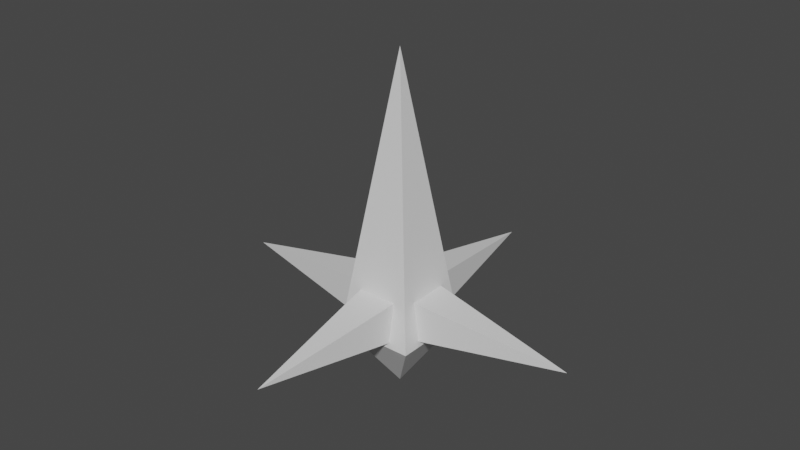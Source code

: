 # Source: Muzzleflash.blend  (saved by Blender 3.3.6; exported with 4.5.12 LTS)
import bpy
from mathutils import Matrix  # noqa: F401  (used for matrix-valued properties, if any)

bpy.ops.wm.read_factory_settings(use_empty=True)
scene = bpy.context.scene
scene.name = 'Scene'

# ---- collections
col_collection = bpy.data.collections.new('Collection'); scene.collection.children.link(col_collection)

# ---- materials (node trees are filled in below, after node groups)
mat_material = bpy.data.materials.new('Material')
mat_material.alpha_threshold = 0.0
mat_material.use_transparent_shadow = False
mat_material.roughness = 0.5
mat_material.line_color = (0.0, 0.0, 0.0, 1.0)

# ---- material node trees
mat_material.use_nodes = True; mat_material.node_tree.nodes.clear()
_N = mat_material.node_tree.nodes; _L = mat_material.node_tree.links
n0 = _N.new('ShaderNodeOutputMaterial'); n0.name = 'Material Output'; n0.location = (300, 300)
n1 = _N.new('ShaderNodeBsdfPrincipled'); n1.name = 'Principled BSDF'; n1.location = (10, 300)
n1.distribution = 'GGX'
n1.subsurface_method = 'RANDOM_WALK_SKIN'
n1.inputs[3].default_value = 1.45
n1.inputs[27].default_value = (0.0, 0.0, 0.0, 1.0)
n1.inputs[28].default_value = 1.0
_L.new(n1.outputs[0], n0.inputs[0])
n0.is_active_output = True

# ---- world
world_world = bpy.data.worlds.new('World'); scene.world = world_world
world_world.use_nodes = True; world_world.node_tree.nodes.clear()
_N = world_world.node_tree.nodes; _L = world_world.node_tree.links
n0 = _N.new('ShaderNodeOutputWorld'); n0.name = 'World Output'; n0.location = (300, 300)
n1 = _N.new('ShaderNodeBackground'); n1.name = 'Background'; n1.location = (10, 300)
n1.inputs[0].default_value = (0.05088, 0.05088, 0.05088, 1.0)
_L.new(n1.outputs[0], n0.inputs[0])
n0.is_active_output = True
world_world.color = (0.05088, 0.05088, 0.05088)
world_world.use_sun_shadow = False
world_world.sun_shadow_jitter_overblur = 0.0

# ---- meshes
me_cube = bpy.data.meshes.new('Cube')
me_cube.from_pydata([(0.0, 0.0, 10.22), (1.612, 1.612, -1.01), (0.0, 0.0, -3.621), (1.612, -1.612, -1.01), (-7.543, 0.0, 0.0), (-1.612, 1.612, -1.01), (-1.0, 0.0, 1.0), (-1.612, -1.612, -1.01), (-4.768e-07, 7.543, 0.0), (4.768e-07, -7.543, 0.0), (7.543, 0.0, 0.0), (1.0, 0.0, 1.0), (1.0, 0.0, -1.0), (-1.0, 0.0, -1.0), (0.0, 1.0, 1.0), (0.0, 1.0, -1.0), (0.0, -1.0, -1.0), (0.0, -1.0, 1.0)], [], [(1, 3, 2), (3, 0, 7), (7, 0, 5), (7, 5, 2), (1, 0, 3), (5, 0, 1), (15, 14, 10), (5, 1, 2), (3, 7, 2), (12, 11, 9), (13, 8, 12), (16, 17, 4), (15, 10, 16), (14, 4, 17), (10, 14, 17), (4, 15, 16), (10, 17, 16), (4, 14, 15), (13, 6, 8), (6, 9, 11), (8, 6, 11), (9, 13, 12), (8, 11, 12), (9, 6, 13)])
_uv = me_cube.uv_layers.new(name='UVMap')
_uv.uv.foreach_set('vector', [0.6068, 0.1886, 0.3932, 0.1886, 0.5, 0.0, 0.3932, 0.1886, 0.5, 1.0, 0.3932, 0.1886, 0.3932, 0.1886, 0.5, 1.0, 0.6068, 0.1886, 0.3932, 0.1886, 0.6068, 0.1886, 0.5, 0.0, 0.6068, 0.1886, 0.5, 1.0, 0.3932, 0.1886, 0.6068, 0.1886, 0.5, 1.0, 0.6068, 0.1886, 0.5663, 0.1894, 0.5663, 0.334, 0.5, 0.2617, 0.6068, 0.1886, 0.6068, 0.1886, 0.5, 0.0, 0.3932, 0.1886, 0.3932, 0.1886, 0.5, 0.0, 0.5, 0.1894, 0.5, 0.334, 0.0, 0.2617, 0.5, 0.1894, 1.0, 0.2617, 0.5, 0.1894, 0.4337, 0.1894, 0.4337, 0.334, 0.5, 0.2617, 0.5663, 0.1894, 0.5, 0.2617, 0.4337, 0.1894, 0.5663, 0.334, 0.5, 0.2617, 0.4337, 0.334, 0.5, 0.2617, 0.5663, 0.334, 0.4337, 0.334, 0.5, 0.2617, 0.5663, 0.1894, 0.4337, 0.1894, 0.5, 0.2617, 0.4337, 0.334, 0.4337, 0.1894, 0.5, 0.2617, 0.5663, 0.334, 0.5663, 0.1894, 0.5, 0.1894, 0.5, 0.334, 1.0, 0.2617, 0.5, 0.334, 0.0, 0.2617, 0.5, 0.334, 1.0, 0.2617, 0.5, 0.334, 0.5, 0.334, 0.0, 0.2617, 0.5, 0.1894, 0.5, 0.1894, 1.0, 0.2617, 0.5, 0.334, 0.5, 0.1894, 0.0, 0.2617, 0.5, 0.334, 0.5, 0.1894])
me_cube.materials.append(mat_material)
me_cube.use_mirror_vertex_groups = False
me_cube.update()

# ---- objects
ob_cube = bpy.data.objects.new('Cube', me_cube)

# ---- transforms, parenting, visibility, modifiers, constraints
ob_cube.location = (0.0, 0.0, 0.0)
ob_cube.lock_rotations_4d = False
ob_cube.empty_display_type = 'ARROWS'
ob_cube.lineart.crease_threshold = 0.0

# ---- collection membership
col_collection.objects.link(ob_cube)

# ---- scene / render settings (as saved in the file)
scene.frame_start = 1; scene.frame_end = 250; scene.frame_set(1)
scene.render.engine = 'BLENDER_EEVEE_NEXT'
scene.cycles.sampling_pattern = 'TABULATED_SOBOL'
scene.cycles.use_light_tree = False
scene.view_settings.view_transform = 'Filmic'
bpy.context.view_layer.update()

# ---- added for rendering (the .blend has no active camera and no usable light): camera, sun
cam_auto = bpy.data.cameras.new('AutoCamera')
cam_auto.lens = 50.0
cam_auto.sensor_width = 36.0
cam_auto.clip_end = 1000.0
ob_auto_camera = bpy.data.objects.new('AutoCamera', cam_auto)
scene.collection.objects.link(ob_auto_camera)
ob_auto_camera.location = (23.5266, -28.2319, 22.1187)
ob_auto_camera.rotation_euler = (1.09748, -7.21219e-08, 0.694738)
scene.camera = ob_auto_camera
light_auto_sun = bpy.data.lights.new('AutoSun', 'SUN')
light_auto_sun.energy = 3.0
light_auto_sun.angle = 0.0523599
ob_auto_sun = bpy.data.objects.new('AutoSun', light_auto_sun)
scene.collection.objects.link(ob_auto_sun)
ob_auto_sun.rotation_euler = (0.872665, 0.174533, 0.523599)
bpy.context.view_layer.update()
